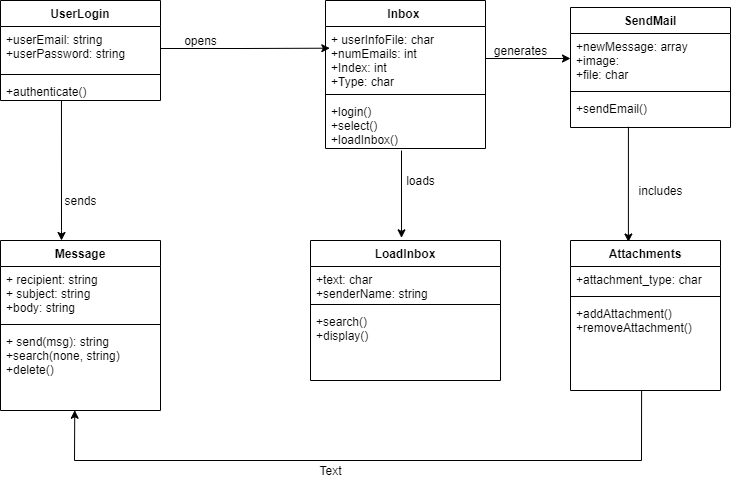

The diagram above was exported from draw.io. Its source (the exported page's mxGraphModel, read from the mxfile embedded in the PNG):
<mxGraphModel dx="981" dy="458" grid="1" gridSize="10" guides="1" tooltips="1" connect="1" arrows="1" fold="1" page="1" pageScale="1" pageWidth="850" pageHeight="1100" math="0" shadow="0">
  <root>
    <mxCell id="0" />
    <mxCell id="1" parent="0" />
    <mxCell id="POUXv1A-D7qY2-jEAkQ3-5" value="UserLogin" style="swimlane;fontStyle=1;align=center;verticalAlign=top;childLayout=stackLayout;horizontal=1;startSize=26;horizontalStack=0;resizeParent=1;resizeParentMax=0;resizeLast=0;collapsible=1;marginBottom=0;" parent="1" vertex="1">
      <mxGeometry x="100" y="60" width="160" height="100" as="geometry" />
    </mxCell>
    <mxCell id="POUXv1A-D7qY2-jEAkQ3-6" value="+userEmail: string&#10;+userPassword: string&#10;" style="text;strokeColor=none;fillColor=none;align=left;verticalAlign=top;spacingLeft=4;spacingRight=4;overflow=hidden;rotatable=0;points=[[0,0.5],[1,0.5]];portConstraint=eastwest;" parent="POUXv1A-D7qY2-jEAkQ3-5" vertex="1">
      <mxGeometry y="26" width="160" height="44" as="geometry" />
    </mxCell>
    <mxCell id="POUXv1A-D7qY2-jEAkQ3-7" value="" style="line;strokeWidth=1;fillColor=none;align=left;verticalAlign=middle;spacingTop=-1;spacingLeft=3;spacingRight=3;rotatable=0;labelPosition=right;points=[];portConstraint=eastwest;" parent="POUXv1A-D7qY2-jEAkQ3-5" vertex="1">
      <mxGeometry y="70" width="160" height="8" as="geometry" />
    </mxCell>
    <mxCell id="POUXv1A-D7qY2-jEAkQ3-8" value="+authenticate()" style="text;strokeColor=none;fillColor=none;align=left;verticalAlign=top;spacingLeft=4;spacingRight=4;overflow=hidden;rotatable=0;points=[[0,0.5],[1,0.5]];portConstraint=eastwest;" parent="POUXv1A-D7qY2-jEAkQ3-5" vertex="1">
      <mxGeometry y="78" width="160" height="22" as="geometry" />
    </mxCell>
    <mxCell id="POUXv1A-D7qY2-jEAkQ3-25" value="" style="endArrow=classic;html=1;rounded=0;edgeStyle=orthogonalEdgeStyle;exitX=0.381;exitY=0.986;exitDx=0;exitDy=0;exitPerimeter=0;" parent="1" source="POUXv1A-D7qY2-jEAkQ3-8" edge="1">
      <mxGeometry width="50" height="50" relative="1" as="geometry">
        <mxPoint x="150" y="280" as="sourcePoint" />
        <mxPoint x="161" y="300" as="targetPoint" />
        <Array as="points">
          <mxPoint x="161" y="290" />
          <mxPoint x="161" y="290" />
        </Array>
      </mxGeometry>
    </mxCell>
    <mxCell id="POUXv1A-D7qY2-jEAkQ3-26" value="sends" style="text;html=1;align=center;verticalAlign=middle;resizable=0;points=[];autosize=1;strokeColor=none;fillColor=none;" parent="1" vertex="1">
      <mxGeometry x="155" y="250" width="50" height="20" as="geometry" />
    </mxCell>
    <mxCell id="POUXv1A-D7qY2-jEAkQ3-27" value="Message" style="swimlane;fontStyle=1;align=center;verticalAlign=top;childLayout=stackLayout;horizontal=1;startSize=26;horizontalStack=0;resizeParent=1;resizeParentMax=0;resizeLast=0;collapsible=1;marginBottom=0;" parent="1" vertex="1">
      <mxGeometry x="100" y="300" width="160" height="170" as="geometry" />
    </mxCell>
    <mxCell id="POUXv1A-D7qY2-jEAkQ3-28" value="+ recipient: string&#10;+ subject: string&#10;+body: string&#10;" style="text;strokeColor=none;fillColor=none;align=left;verticalAlign=top;spacingLeft=4;spacingRight=4;overflow=hidden;rotatable=0;points=[[0,0.5],[1,0.5]];portConstraint=eastwest;" parent="POUXv1A-D7qY2-jEAkQ3-27" vertex="1">
      <mxGeometry y="26" width="160" height="54" as="geometry" />
    </mxCell>
    <mxCell id="POUXv1A-D7qY2-jEAkQ3-29" value="" style="line;strokeWidth=1;fillColor=none;align=left;verticalAlign=middle;spacingTop=-1;spacingLeft=3;spacingRight=3;rotatable=0;labelPosition=right;points=[];portConstraint=eastwest;" parent="POUXv1A-D7qY2-jEAkQ3-27" vertex="1">
      <mxGeometry y="80" width="160" height="8" as="geometry" />
    </mxCell>
    <mxCell id="POUXv1A-D7qY2-jEAkQ3-30" value="+ send(msg): string&#10;+search(none, string)&#10;+delete()" style="text;strokeColor=none;fillColor=none;align=left;verticalAlign=top;spacingLeft=4;spacingRight=4;overflow=hidden;rotatable=0;points=[[0,0.5],[1,0.5]];portConstraint=eastwest;" parent="POUXv1A-D7qY2-jEAkQ3-27" vertex="1">
      <mxGeometry y="88" width="160" height="82" as="geometry" />
    </mxCell>
    <mxCell id="gm3deIWVLCipCVIky4Z1-6" value="Inbox " style="swimlane;fontStyle=1;align=center;verticalAlign=top;childLayout=stackLayout;horizontal=1;startSize=26;horizontalStack=0;resizeParent=1;resizeParentMax=0;resizeLast=0;collapsible=1;marginBottom=0;" vertex="1" parent="1">
      <mxGeometry x="425" y="60" width="160" height="148" as="geometry" />
    </mxCell>
    <mxCell id="gm3deIWVLCipCVIky4Z1-7" value="+ userInfoFile: char&#10;+numEmails: int&#10;+Index: int&#10;+Type: char" style="text;strokeColor=none;fillColor=none;align=left;verticalAlign=top;spacingLeft=4;spacingRight=4;overflow=hidden;rotatable=0;points=[[0,0.5],[1,0.5]];portConstraint=eastwest;" vertex="1" parent="gm3deIWVLCipCVIky4Z1-6">
      <mxGeometry y="26" width="160" height="64" as="geometry" />
    </mxCell>
    <mxCell id="gm3deIWVLCipCVIky4Z1-8" value="" style="line;strokeWidth=1;fillColor=none;align=left;verticalAlign=middle;spacingTop=-1;spacingLeft=3;spacingRight=3;rotatable=0;labelPosition=right;points=[];portConstraint=eastwest;" vertex="1" parent="gm3deIWVLCipCVIky4Z1-6">
      <mxGeometry y="90" width="160" height="8" as="geometry" />
    </mxCell>
    <mxCell id="gm3deIWVLCipCVIky4Z1-9" value="+login()&#10;+select()&#10;+loadInbox()" style="text;strokeColor=none;fillColor=none;align=left;verticalAlign=top;spacingLeft=4;spacingRight=4;overflow=hidden;rotatable=0;points=[[0,0.5],[1,0.5]];portConstraint=eastwest;" vertex="1" parent="gm3deIWVLCipCVIky4Z1-6">
      <mxGeometry y="98" width="160" height="50" as="geometry" />
    </mxCell>
    <mxCell id="gm3deIWVLCipCVIky4Z1-11" value="opens" style="text;html=1;align=center;verticalAlign=middle;resizable=0;points=[];autosize=1;strokeColor=none;fillColor=none;" vertex="1" parent="1">
      <mxGeometry x="275" y="90" width="50" height="20" as="geometry" />
    </mxCell>
    <mxCell id="gm3deIWVLCipCVIky4Z1-12" value="SendMail" style="swimlane;fontStyle=1;align=center;verticalAlign=top;childLayout=stackLayout;horizontal=1;startSize=26;horizontalStack=0;resizeParent=1;resizeParentMax=0;resizeLast=0;collapsible=1;marginBottom=0;" vertex="1" parent="1">
      <mxGeometry x="670" y="67" width="160" height="120" as="geometry" />
    </mxCell>
    <mxCell id="gm3deIWVLCipCVIky4Z1-13" value="+newMessage: array&#10;+image: &#10;+file: char&#10;" style="text;strokeColor=none;fillColor=none;align=left;verticalAlign=top;spacingLeft=4;spacingRight=4;overflow=hidden;rotatable=0;points=[[0,0.5],[1,0.5]];portConstraint=eastwest;" vertex="1" parent="gm3deIWVLCipCVIky4Z1-12">
      <mxGeometry y="26" width="160" height="54" as="geometry" />
    </mxCell>
    <mxCell id="gm3deIWVLCipCVIky4Z1-14" value="" style="line;strokeWidth=1;fillColor=none;align=left;verticalAlign=middle;spacingTop=-1;spacingLeft=3;spacingRight=3;rotatable=0;labelPosition=right;points=[];portConstraint=eastwest;" vertex="1" parent="gm3deIWVLCipCVIky4Z1-12">
      <mxGeometry y="80" width="160" height="8" as="geometry" />
    </mxCell>
    <mxCell id="gm3deIWVLCipCVIky4Z1-15" value="+sendEmail()" style="text;strokeColor=none;fillColor=none;align=left;verticalAlign=top;spacingLeft=4;spacingRight=4;overflow=hidden;rotatable=0;points=[[0,0.5],[1,0.5]];portConstraint=eastwest;" vertex="1" parent="gm3deIWVLCipCVIky4Z1-12">
      <mxGeometry y="88" width="160" height="32" as="geometry" />
    </mxCell>
    <mxCell id="gm3deIWVLCipCVIky4Z1-16" style="edgeStyle=orthogonalEdgeStyle;rounded=0;orthogonalLoop=1;jettySize=auto;html=1;exitX=1;exitY=0.5;exitDx=0;exitDy=0;entryX=0.027;entryY=0.339;entryDx=0;entryDy=0;entryPerimeter=0;" edge="1" parent="1" source="POUXv1A-D7qY2-jEAkQ3-6" target="gm3deIWVLCipCVIky4Z1-7">
      <mxGeometry relative="1" as="geometry" />
    </mxCell>
    <mxCell id="gm3deIWVLCipCVIky4Z1-21" style="edgeStyle=orthogonalEdgeStyle;rounded=0;orthogonalLoop=1;jettySize=auto;html=1;exitX=1;exitY=0.5;exitDx=0;exitDy=0;" edge="1" parent="1" source="gm3deIWVLCipCVIky4Z1-7">
      <mxGeometry relative="1" as="geometry">
        <mxPoint x="670" y="118" as="targetPoint" />
      </mxGeometry>
    </mxCell>
    <mxCell id="gm3deIWVLCipCVIky4Z1-25" value="LoadInbox" style="swimlane;fontStyle=1;align=center;verticalAlign=top;childLayout=stackLayout;horizontal=1;startSize=26;horizontalStack=0;resizeParent=1;resizeParentMax=0;resizeLast=0;collapsible=1;marginBottom=0;" vertex="1" parent="1">
      <mxGeometry x="410" y="300" width="190" height="140" as="geometry" />
    </mxCell>
    <mxCell id="gm3deIWVLCipCVIky4Z1-26" value="+text: char&#10;+senderName: string&#10;" style="text;strokeColor=none;fillColor=none;align=left;verticalAlign=top;spacingLeft=4;spacingRight=4;overflow=hidden;rotatable=0;points=[[0,0.5],[1,0.5]];portConstraint=eastwest;" vertex="1" parent="gm3deIWVLCipCVIky4Z1-25">
      <mxGeometry y="26" width="190" height="34" as="geometry" />
    </mxCell>
    <mxCell id="gm3deIWVLCipCVIky4Z1-27" value="" style="line;strokeWidth=1;fillColor=none;align=left;verticalAlign=middle;spacingTop=-1;spacingLeft=3;spacingRight=3;rotatable=0;labelPosition=right;points=[];portConstraint=eastwest;" vertex="1" parent="gm3deIWVLCipCVIky4Z1-25">
      <mxGeometry y="60" width="190" height="8" as="geometry" />
    </mxCell>
    <mxCell id="gm3deIWVLCipCVIky4Z1-28" value="+search()&#10;+display()" style="text;strokeColor=none;fillColor=none;align=left;verticalAlign=top;spacingLeft=4;spacingRight=4;overflow=hidden;rotatable=0;points=[[0,0.5],[1,0.5]];portConstraint=eastwest;" vertex="1" parent="gm3deIWVLCipCVIky4Z1-25">
      <mxGeometry y="68" width="190" height="72" as="geometry" />
    </mxCell>
    <mxCell id="gm3deIWVLCipCVIky4Z1-30" value="generates" style="text;html=1;align=center;verticalAlign=middle;resizable=0;points=[];autosize=1;strokeColor=none;fillColor=none;" vertex="1" parent="1">
      <mxGeometry x="585" y="100" width="70" height="20" as="geometry" />
    </mxCell>
    <mxCell id="gm3deIWVLCipCVIky4Z1-31" value="Attachments" style="swimlane;fontStyle=1;align=center;verticalAlign=top;childLayout=stackLayout;horizontal=1;startSize=26;horizontalStack=0;resizeParent=1;resizeParentMax=0;resizeLast=0;collapsible=1;marginBottom=0;" vertex="1" parent="1">
      <mxGeometry x="670" y="300" width="150" height="150" as="geometry" />
    </mxCell>
    <mxCell id="gm3deIWVLCipCVIky4Z1-32" value="+attachment_type: char" style="text;strokeColor=none;fillColor=none;align=left;verticalAlign=top;spacingLeft=4;spacingRight=4;overflow=hidden;rotatable=0;points=[[0,0.5],[1,0.5]];portConstraint=eastwest;" vertex="1" parent="gm3deIWVLCipCVIky4Z1-31">
      <mxGeometry y="26" width="150" height="26" as="geometry" />
    </mxCell>
    <mxCell id="gm3deIWVLCipCVIky4Z1-33" value="" style="line;strokeWidth=1;fillColor=none;align=left;verticalAlign=middle;spacingTop=-1;spacingLeft=3;spacingRight=3;rotatable=0;labelPosition=right;points=[];portConstraint=eastwest;" vertex="1" parent="gm3deIWVLCipCVIky4Z1-31">
      <mxGeometry y="52" width="150" height="8" as="geometry" />
    </mxCell>
    <mxCell id="gm3deIWVLCipCVIky4Z1-34" value="+addAttachment()&#10;+removeAttachment()" style="text;strokeColor=none;fillColor=none;align=left;verticalAlign=top;spacingLeft=4;spacingRight=4;overflow=hidden;rotatable=0;points=[[0,0.5],[1,0.5]];portConstraint=eastwest;" vertex="1" parent="gm3deIWVLCipCVIky4Z1-31">
      <mxGeometry y="60" width="150" height="90" as="geometry" />
    </mxCell>
    <mxCell id="gm3deIWVLCipCVIky4Z1-39" value="" style="endArrow=classic;html=1;rounded=0;entryX=0.479;entryY=-0.019;entryDx=0;entryDy=0;entryPerimeter=0;" edge="1" parent="1" target="gm3deIWVLCipCVIky4Z1-25">
      <mxGeometry width="50" height="50" relative="1" as="geometry">
        <mxPoint x="501" y="210" as="sourcePoint" />
        <mxPoint x="450" y="250" as="targetPoint" />
      </mxGeometry>
    </mxCell>
    <mxCell id="gm3deIWVLCipCVIky4Z1-40" value="loads" style="text;html=1;align=center;verticalAlign=middle;resizable=0;points=[];autosize=1;strokeColor=none;fillColor=none;" vertex="1" parent="1">
      <mxGeometry x="500" y="230" width="40" height="20" as="geometry" />
    </mxCell>
    <mxCell id="gm3deIWVLCipCVIky4Z1-41" value="" style="endArrow=classic;html=1;rounded=0;exitX=0.362;exitY=0.978;exitDx=0;exitDy=0;exitPerimeter=0;entryX=0.386;entryY=0.01;entryDx=0;entryDy=0;entryPerimeter=0;" edge="1" parent="1" source="gm3deIWVLCipCVIky4Z1-15" target="gm3deIWVLCipCVIky4Z1-31">
      <mxGeometry width="50" height="50" relative="1" as="geometry">
        <mxPoint x="400" y="300" as="sourcePoint" />
        <mxPoint x="450" y="250" as="targetPoint" />
      </mxGeometry>
    </mxCell>
    <mxCell id="gm3deIWVLCipCVIky4Z1-42" value="includes" style="text;html=1;align=center;verticalAlign=middle;resizable=0;points=[];autosize=1;strokeColor=none;fillColor=none;" vertex="1" parent="1">
      <mxGeometry x="730" y="240" width="60" height="20" as="geometry" />
    </mxCell>
    <mxCell id="gm3deIWVLCipCVIky4Z1-43" value="" style="endArrow=classic;html=1;rounded=0;exitX=0.474;exitY=1.005;exitDx=0;exitDy=0;exitPerimeter=0;entryX=0.464;entryY=0.997;entryDx=0;entryDy=0;entryPerimeter=0;" edge="1" parent="1" source="gm3deIWVLCipCVIky4Z1-34" target="POUXv1A-D7qY2-jEAkQ3-30">
      <mxGeometry width="50" height="50" relative="1" as="geometry">
        <mxPoint x="400" y="300" as="sourcePoint" />
        <mxPoint x="350" y="480" as="targetPoint" />
        <Array as="points">
          <mxPoint x="741" y="520" />
          <mxPoint x="174" y="520" />
        </Array>
      </mxGeometry>
    </mxCell>
    <mxCell id="gm3deIWVLCipCVIky4Z1-44" value="Text" style="text;html=1;align=center;verticalAlign=middle;resizable=0;points=[];autosize=1;strokeColor=none;fillColor=none;" vertex="1" parent="1">
      <mxGeometry x="410" y="520" width="40" height="20" as="geometry" />
    </mxCell>
  </root>
</mxGraphModel>